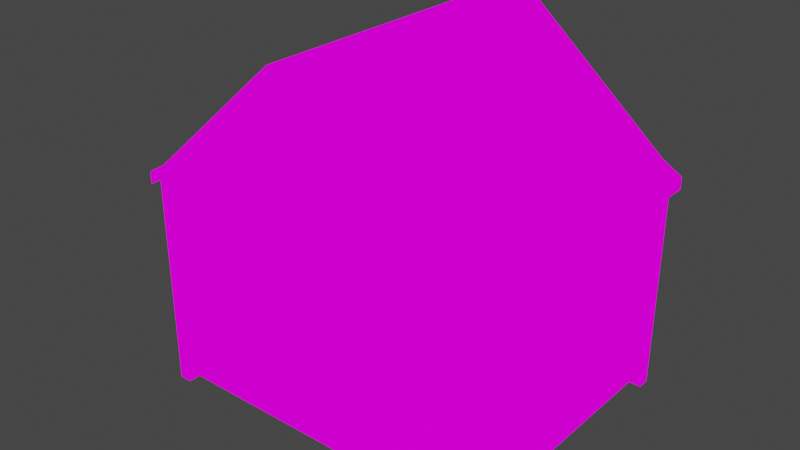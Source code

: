 # Source: fangzi2.blend  (saved by Blender 3.2.14; exported with 4.5.12 LTS)
import bpy
from mathutils import Matrix  # noqa: F401  (used for matrix-valued properties, if any)

bpy.ops.wm.read_factory_settings(use_empty=True)
scene = bpy.context.scene
scene.name = 'Scene'

# ---- collections
col_collection = bpy.data.collections.new('Collection'); scene.collection.children.link(col_collection)

# ---- images (referenced by path relative to the original .blend; pixels are not part of the script)
import os
ASSET_DIR = os.environ.get("B2B_ASSET_DIR", "")  # directory of the original .blend (textures are referenced by path, not embedded)
HERE = os.path.dirname(os.path.abspath(__file__))  # packed textures are extracted next to this script under _unpacked/

def load_image(name, relpath, width, height, colorspace="sRGB"):
    """Load a texture the original file referenced (path relative to the .blend, or extracted next to this script)."""
    p = next((c for c in (os.path.join(HERE, relpath), os.path.join(ASSET_DIR, relpath)) if relpath and os.path.exists(c)), "")
    if p:
        img = bpy.data.images.load(p, check_existing=True)
        img.name = name
    else:  # same state as the original file: an image datablock whose file is absent (Cycles renders it pink)
        img = bpy.data.images.new(name, width, height)
        img.source = "FILE"
        img.filepath = "//" + (relpath or name)
    img.colorspace_settings.name = colorspace
    return img
img_pixeltexturegrid_1024_png = load_image('PixelTextureGrid_1024.png', 'fangzi2_1024.png', 1024, 1024, 'sRGB')
img_pixeltexturegrid_128_png = load_image('PixelTextureGrid_128.png', 'paizi2_128.png', 1024, 1024, 'sRGB')
img_pixeltexturegrid_64_png_001 = load_image('PixelTextureGrid_64.png.001', 'paizi3_64.png', 1024, 1024, 'sRGB')

# ---- materials (node trees are filled in below, after node groups)
mat_x = bpy.data.materials.new('材质')
mat_x.use_transparent_shadow = False
mat_001 = bpy.data.materials.new('材质.001')
mat_001.use_transparent_shadow = False
mat_002 = bpy.data.materials.new('材质.002')
mat_002.use_transparent_shadow = False

# ---- material node trees
mat_x.use_nodes = True; mat_x.node_tree.nodes.clear()
_N = mat_x.node_tree.nodes; _L = mat_x.node_tree.links
n0 = _N.new('ShaderNodeOutputMaterial'); n0.name = 'Material Output'; n0.location = (300, 300)
n1 = _N.new('ShaderNodeEmission'); n1.name = '自发光(发射)'; n1.location = (10, 300)
n2 = _N.new('ShaderNodeTexImage'); n2.name = '图像纹理'; n2.location = (-280, 270)
n2.image = img_pixeltexturegrid_1024_png
n2.interpolation = 'Closest'
_L.new(n1.outputs[0], n0.inputs[0])
_L.new(n2.outputs[0], n1.inputs[0])
n0.is_active_output = True
mat_001.use_nodes = True; mat_001.node_tree.nodes.clear()
_N = mat_001.node_tree.nodes; _L = mat_001.node_tree.links
n0 = _N.new('ShaderNodeOutputMaterial'); n0.name = 'Material Output'; n0.location = (300, 300)
n1 = _N.new('ShaderNodeEmission'); n1.name = '自发光(发射)'; n1.location = (10, 300)
n2 = _N.new('ShaderNodeTexImage'); n2.name = '图像纹理'; n2.location = (-280, 270)
n2.image = img_pixeltexturegrid_128_png
n2.interpolation = 'Closest'
_L.new(n1.outputs[0], n0.inputs[0])
_L.new(n2.outputs[0], n1.inputs[0])
n0.is_active_output = True
mat_002.use_nodes = True; mat_002.node_tree.nodes.clear()
_N = mat_002.node_tree.nodes; _L = mat_002.node_tree.links
n0 = _N.new('ShaderNodeOutputMaterial'); n0.name = 'Material Output'; n0.location = (300, 300)
n1 = _N.new('ShaderNodeEmission'); n1.name = '自发光(发射)'; n1.location = (10, 300)
n2 = _N.new('ShaderNodeTexImage'); n2.name = '图像纹理'; n2.location = (-280, 270)
n2.image = img_pixeltexturegrid_64_png_001
n2.interpolation = 'Closest'
_L.new(n1.outputs[0], n0.inputs[0])
_L.new(n2.outputs[0], n1.inputs[0])
n0.is_active_output = True

# ---- world
world_world = bpy.data.worlds.new('World'); scene.world = world_world
world_world.use_nodes = True; world_world.node_tree.nodes.clear()
_N = world_world.node_tree.nodes; _L = world_world.node_tree.links
n0 = _N.new('ShaderNodeOutputWorld'); n0.name = 'World Output'; n0.location = (300, 300)
n1 = _N.new('ShaderNodeBackground'); n1.name = 'Background'; n1.location = (10, 300)
n1.inputs[0].default_value = (0.05088, 0.05088, 0.05088, 1.0)
_L.new(n1.outputs[0], n0.inputs[0])
n0.is_active_output = True
world_world.color = (0.05088, 0.05088, 0.05088)
world_world.use_sun_shadow = False
world_world.sun_shadow_jitter_overblur = 0.0

# ---- meshes
me_x = bpy.data.meshes.new('立方体')
me_x.from_pydata([(-2.5, -2.0, 0.0), (-2.5, -2.0, 3.562), (-2.5, 2.0, 0.0), (-2.5, 2.0, 3.562), (2.562, -2.0, 0.0), (2.562, -2.0, 3.562), (2.562, 2.0, 0.0), (2.562, 2.0, 3.562), (-2.5, -2.0, 3.312), (-2.5, 2.0, 3.312), (2.562, 2.0, 3.312), (2.562, -2.0, 3.312), (-0.375, 2.0, 0.0), (-0.375, 2.0, 5.438), (-0.375, -2.0, 0.0), (-0.375, -2.0, 5.438), (-0.375, -2.0, 3.312), (-0.375, 2.0, 3.312), (0.375, 2.0, 5.438), (0.375, -2.0, 0.0), (0.375, 2.0, 3.312), (0.375, 2.0, 0.0), (0.375, -2.0, 5.438), (0.375, -2.0, 3.312), (-2.5, -2.0, 3.375), (-2.5, 2.0, 3.375), (2.562, 2.0, 3.375), (2.562, -2.0, 3.375), (-0.375, -2.0, 5.25), (-0.375, 2.0, 5.25), (0.375, -2.0, 5.25), (0.375, 2.0, 5.25), (-2.5, -2.25, 3.375), (-2.5, -2.25, 3.562), (0.375, 2.25, 5.438), (2.562, 2.25, 3.562), (-0.375, -2.25, 5.438), (-2.5, 2.25, 3.562), (-0.375, 2.25, 5.438), (0.375, -2.25, 5.438), (2.562, -2.25, 3.562), (-2.5, 2.25, 3.375), (2.562, 2.25, 3.375), (2.562, -2.25, 3.375), (-0.375, -2.25, 5.25), (-0.375, 2.25, 5.25), (0.375, -2.25, 5.25), (0.375, 2.25, 5.25), (-2.812, -2.0, 3.188), (-2.812, -2.0, 3.375), (-2.812, 2.0, 3.375), (2.875, 2.0, 3.375), (2.875, -2.0, 3.375), (-2.812, 2.0, 3.188), (2.875, 2.0, 3.188), (2.875, -2.0, 3.188), (-2.812, 2.25, 3.188), (-2.812, 2.25, 3.375), (-2.812, -2.25, 3.188), (-2.812, -2.25, 3.375), (2.875, 2.25, 3.375), (2.875, 2.25, 3.188), (2.875, -2.25, 3.375), (2.875, -2.25, 3.188), (-2.125, -2.188, 3.75), (-1.812, -2.188, 4.0), (-2.125, -2.0, 3.75), (-1.812, -2.0, 4.0), (2.188, -2.188, 3.75), (1.875, -2.188, 4.0), (2.188, -2.0, 3.75), (1.875, -2.0, 4.0), (1.312, -2.125, 0.75), (1.312, -2.125, 2.25), (1.188, -1.875, 0.75), (1.188, -1.875, 2.375), (2.062, -2.125, 0.75), (2.062, -2.125, 2.25), (2.188, -1.875, 0.75), (2.188, -1.875, 2.375), (1.188, -2.125, 0.75), (1.188, -2.125, 2.375), (2.188, -2.125, 2.375), (2.188, -2.125, 0.75), (1.312, -2.062, 0.75), (1.312, -2.062, 2.25), (2.062, -2.062, 2.25), (2.062, -2.062, 0.75), (1.188, -2.375, 0.5), (1.188, -2.375, 0.75), (1.188, -1.375, 0.5), (1.188, -1.375, 0.75), (2.188, -2.375, 0.5), (2.188, -2.375, 0.75), (2.188, -1.375, 0.5), (2.188, -1.375, 0.75), (1.188, -2.625, 0.25), (1.188, -2.625, 0.5), (1.188, -1.375, 0.25), (1.188, -1.375, 0.5), (2.188, -2.625, 0.25), (2.188, -2.625, 0.5), (2.188, -1.375, 0.25), (2.188, -1.375, 0.5), (1.188, -2.875, 0.0), (1.188, -2.875, 0.25), (1.188, -1.375, 0.0), (1.188, -1.375, 0.25), (2.188, -2.875, 0.0), (2.188, -2.875, 0.25), (2.188, -1.375, 0.0), (2.188, -1.375, 0.25), (-2.688, -2.188, 0.0), (-2.688, -2.188, 3.375), (-2.688, -2.0, 0.0), (-2.688, -2.0, 3.375), (-2.5, -2.188, 0.0), (-2.5, -2.188, 3.375), (-2.5, -2.0, 0.0), (-2.5, -2.0, 3.375), (2.562, -2.188, 0.0), (2.562, -2.188, 3.375), (2.562, -2.0, 0.0), (2.562, -2.0, 3.375), (2.75, -2.188, 0.0), (2.75, -2.188, 3.375), (2.75, -2.0, 0.0), (2.75, -2.0, 3.375), (0.995, -2.184, 3.353e-08), (0.995, -2.184, 3.75), (0.995, -1.996, 3.353e-08), (0.995, -1.996, 3.75), (1.183, -2.184, 3.353e-08), (1.183, -2.184, 3.75), (1.183, -1.996, 3.353e-08), (1.183, -1.996, 3.75), (-0.25, -2.188, 4.125), (-0.25, -2.188, 4.625), (-0.375, -1.875, 4.0), (-0.375, -1.875, 4.75), (0.25, -2.188, 4.125), (0.25, -2.188, 4.625), (0.375, -1.875, 4.0), (0.375, -1.875, 4.75), (-0.375, -2.188, 4.0), (-0.375, -2.188, 4.75), (0.375, -2.188, 4.75), (0.375, -2.188, 4.0), (-0.25, -2.062, 4.125), (-0.25, -2.062, 4.625), (0.25, -2.062, 4.625), (0.25, -2.062, 4.125), (-1.076, -2.125, 3.963), (-0.369, -2.125, 4.67), (-1.076, -2.0, 3.963), (-0.369, -2.0, 4.67), (-0.9435, -2.125, 3.83), (-0.2364, -2.125, 4.537), (-0.9435, -2.0, 3.83), (-0.2364, -2.0, 4.537), (1.076, -2.0, 3.963), (0.369, -2.0, 4.67), (1.076, -2.125, 3.963), (0.369, -2.125, 4.67), (0.9435, -2.0, 3.83), (0.2364, -2.0, 4.537), (0.9435, -2.125, 3.83), (0.2364, -2.125, 4.537), (0.5, -1.875, 4.75), (0.5, -1.875, 5.125), (0.4375, -2.188, 4.812), (0.4375, -2.188, 5.062), (-0.5, -1.875, 4.75), (-0.5, -1.875, 5.125), (-0.4375, -2.188, 4.812), (-0.4375, -2.188, 5.062), (0.5, -2.188, 5.125), (0.5, -2.188, 4.75), (-0.5, -2.188, 4.75), (-0.5, -2.188, 5.125), (0.4375, -2.062, 5.062), (0.4375, -2.062, 4.812), (-0.4375, -2.062, 4.812), (-0.4375, -2.062, 5.062), (-0.375, -2.188, 4.812), (-0.375, -2.188, 5.062), (-0.375, -2.125, 4.812), (-0.375, -2.125, 5.062), (-0.3125, -2.188, 4.812), (-0.3125, -2.188, 5.062), (-0.3125, -2.125, 4.812), (-0.3125, -2.125, 5.062), (-0.25, -2.188, 4.812), (-0.25, -2.188, 5.062), (-0.25, -2.125, 4.812), (-0.25, -2.125, 5.062), (-0.1875, -2.188, 4.812), (-0.1875, -2.188, 5.062), (-0.1875, -2.125, 4.812), (-0.1875, -2.125, 5.062), (-0.125, -2.188, 4.812), (-0.125, -2.188, 5.062), (-0.125, -2.125, 4.812), (-0.125, -2.125, 5.062), (-0.0625, -2.188, 4.812), (-0.0625, -2.188, 5.062), (-0.0625, -2.125, 4.812), (-0.0625, -2.125, 5.062), (0.0625, -2.188, 4.812), (0.0625, -2.188, 5.062), (0.0625, -2.125, 4.812), (0.0625, -2.125, 5.062), (0.125, -2.188, 4.812), (0.125, -2.188, 5.062), (0.125, -2.125, 4.812), (0.125, -2.125, 5.062), (0.1875, -2.188, 4.812), (0.1875, -2.188, 5.062), (0.1875, -2.125, 4.812), (0.1875, -2.125, 5.062), (0.25, -2.188, 4.812), (0.25, -2.188, 5.062), (0.25, -2.125, 4.812), (0.25, -2.125, 5.062), (0.3125, -2.188, 4.812), (0.3125, -2.188, 5.062), (0.3125, -2.125, 4.812), (0.3125, -2.125, 5.062), (0.375, -2.188, 4.812), (0.375, -2.188, 5.062), (0.375, -2.125, 4.812), (0.375, -2.125, 5.062), (-0.0625, -2.125, 4.125), (-0.0625, -2.125, 4.625), (-0.0625, -2.062, 4.125), (-0.0625, -2.062, 4.625), (0.0625, -2.125, 4.125), (0.0625, -2.125, 4.625), (0.0625, -2.062, 4.125), (0.0625, -2.062, 4.625), (-0.25, -2.125, 4.438), (-0.0625, -2.125, 4.438), (-0.25, -2.062, 4.438), (-0.0625, -2.062, 4.438), (-0.25, -2.125, 4.312), (-0.0625, -2.125, 4.312), (-0.25, -2.062, 4.312), (-0.0625, -2.062, 4.312), (0.0625, -2.125, 4.438), (0.25, -2.125, 4.438), (0.0625, -2.062, 4.438), (0.25, -2.062, 4.438), (0.0625, -2.125, 4.312), (0.25, -2.125, 4.312), (0.0625, -2.062, 4.312), (0.25, -2.062, 4.312), (-2.125, -2.188, 2.062), (-2.125, -2.188, 2.938), (-2.188, -1.938, 2.0), (-2.188, -1.938, 3.0), (-1.25, -2.188, 2.062), (-1.25, -2.188, 2.938), (-1.188, -1.938, 2.0), (-1.188, -1.938, 3.0), (-2.188, -2.188, 2.0), (-2.188, -2.188, 3.0), (-1.188, -2.188, 3.0), (-1.188, -2.188, 2.0), (-2.125, -2.062, 2.062), (-2.125, -2.062, 2.938), (-1.25, -2.062, 2.938), (-1.25, -2.062, 2.062), (-1.75, -2.125, 2.062), (-1.75, -2.125, 2.938), (-1.75, -2.062, 2.062), (-1.75, -2.062, 2.938), (-1.625, -2.125, 2.062), (-1.625, -2.125, 2.938), (-1.625, -2.062, 2.062), (-1.625, -2.062, 2.938), (-2.125, -2.125, 2.562), (-1.75, -2.125, 2.562), (-2.125, -2.062, 2.562), (-1.75, -2.062, 2.562), (-2.125, -2.125, 2.438), (-1.75, -2.125, 2.438), (-2.125, -2.062, 2.438), (-1.75, -2.062, 2.438), (-1.625, -2.125, 2.562), (-1.25, -2.125, 2.562), (-1.625, -2.062, 2.562), (-1.25, -2.062, 2.562), (-1.625, -2.125, 2.438), (-1.25, -2.125, 2.438), (-1.625, -2.062, 2.438), (-1.25, -2.062, 2.438), (-2.688, 2.0, 0.0), (-2.688, 2.0, 3.375), (-2.688, 2.188, 0.0), (-2.688, 2.188, 3.375), (-2.5, 2.0, 0.0), (-2.5, 2.0, 3.375), (-2.5, 2.188, 0.0), (-2.5, 2.188, 3.375), (2.562, 2.0, 0.0), (2.562, 2.0, 3.375), (2.562, 2.188, 0.0), (2.562, 2.188, 3.375), (2.75, 2.0, 0.0), (2.75, 2.0, 3.375), (2.75, 2.188, 0.0), (2.75, 2.188, 3.375), (2.125, 2.188, 3.75), (1.812, 2.188, 4.0), (2.125, 2.0, 3.75), (1.812, 2.0, 4.0), (-2.188, 2.188, 3.75), (-1.875, 2.188, 4.0), (-2.188, 2.0, 3.75), (-1.875, 2.0, 4.0), (0.25, 2.188, 4.125), (0.25, 2.188, 4.625), (0.375, 1.875, 4.0), (0.375, 1.875, 4.75), (-0.25, 2.188, 4.125), (-0.25, 2.188, 4.625), (-0.375, 1.875, 4.0), (-0.375, 1.875, 4.75), (0.375, 2.188, 4.0), (0.375, 2.188, 4.75), (-0.375, 2.188, 4.75), (-0.375, 2.188, 4.0), (0.25, 2.062, 4.125), (0.25, 2.062, 4.625), (-0.25, 2.062, 4.625), (-0.25, 2.062, 4.125), (1.062, 2.125, 3.938), (0.375, 2.125, 4.688), (1.062, 2.0, 3.938), (0.375, 2.0, 4.688), (0.9375, 2.125, 3.812), (0.25, 2.125, 4.562), (0.9375, 2.0, 3.812), (0.25, 2.0, 4.562), (-1.062, 2.0, 3.938), (-0.375, 2.0, 4.688), (-1.062, 2.125, 3.938), (-0.375, 2.125, 4.688), (-0.9375, 2.0, 3.812), (-0.25, 2.0, 4.562), (-0.9375, 2.125, 3.812), (-0.25, 2.125, 4.562), (-0.5, 1.875, 4.75), (-0.5, 1.875, 5.125), (-0.4375, 2.188, 4.812), (-0.4375, 2.188, 5.062), (0.5, 1.875, 4.75), (0.5, 1.875, 5.125), (0.4375, 2.188, 4.812), (0.4375, 2.188, 5.062), (-0.5, 2.188, 5.125), (-0.5, 2.188, 4.75), (0.5, 2.188, 4.75), (0.5, 2.188, 5.125), (-0.4375, 2.062, 5.062), (-0.4375, 2.062, 4.812), (0.4375, 2.062, 4.812), (0.4375, 2.062, 5.062), (0.375, 2.188, 4.812), (0.375, 2.188, 5.062), (0.375, 2.125, 4.812), (0.375, 2.125, 5.062), (0.3125, 2.188, 4.812), (0.3125, 2.188, 5.062), (0.3125, 2.125, 4.812), (0.3125, 2.125, 5.062), (0.25, 2.188, 4.812), (0.25, 2.188, 5.062), (0.25, 2.125, 4.812), (0.25, 2.125, 5.062), (0.1875, 2.188, 4.812), (0.1875, 2.188, 5.062), (0.1875, 2.125, 4.812), (0.1875, 2.125, 5.062), (0.125, 2.188, 4.812), (0.125, 2.188, 5.062), (0.125, 2.125, 4.812), (0.125, 2.125, 5.062), (0.0625, 2.188, 4.812), (0.0625, 2.188, 5.062), (0.0625, 2.125, 4.812), (0.0625, 2.125, 5.062), (-0.0625, 2.188, 4.812), (-0.0625, 2.188, 5.062), (-0.0625, 2.125, 4.812), (-0.0625, 2.125, 5.062), (-0.125, 2.188, 4.812), (-0.125, 2.188, 5.062), (-0.125, 2.125, 4.812), (-0.125, 2.125, 5.062), (-0.1875, 2.188, 4.812), (-0.1875, 2.188, 5.062), (-0.1875, 2.125, 4.812), (-0.1875, 2.125, 5.062), (-0.25, 2.188, 4.812), (-0.25, 2.188, 5.062), (-0.25, 2.125, 4.812), (-0.25, 2.125, 5.062), (-0.3125, 2.188, 4.812), (-0.3125, 2.188, 5.062), (-0.3125, 2.125, 4.812), (-0.3125, 2.125, 5.062), (-0.375, 2.188, 4.812), (-0.375, 2.188, 5.062), (-0.375, 2.125, 4.812), (-0.375, 2.125, 5.062), (0.0625, 2.125, 4.125), (0.0625, 2.125, 4.625), (0.0625, 2.062, 4.125), (0.0625, 2.062, 4.625), (-0.0625, 2.125, 4.125), (-0.0625, 2.125, 4.625), (-0.0625, 2.062, 4.125), (-0.0625, 2.062, 4.625), (0.25, 2.125, 4.438), (0.0625, 2.125, 4.438), (0.25, 2.062, 4.438), (0.0625, 2.062, 4.438), (0.25, 2.125, 4.312), (0.0625, 2.125, 4.312), (0.25, 2.062, 4.312), (0.0625, 2.062, 4.312), (-0.0625, 2.125, 4.438), (-0.25, 2.125, 4.438), (-0.0625, 2.062, 4.438), (-0.25, 2.062, 4.438), (-0.0625, 2.125, 4.312), (-0.25, 2.125, 4.312), (-0.0625, 2.062, 4.312), (-0.25, 2.062, 4.312), (2.75, -0.4375, 2.062), (2.75, -0.4375, 2.938), (2.5, -0.5, 2.0), (2.5, -0.5, 3.0), (2.75, 0.4375, 2.062), (2.75, 0.4375, 2.938), (2.5, 0.5, 2.0), (2.5, 0.5, 3.0), (2.75, -0.5, 2.0), (2.75, -0.5, 3.0), (2.75, 0.5, 3.0), (2.75, 0.5, 2.0), (2.625, -0.4375, 2.062), (2.625, -0.4375, 2.938), (2.625, 0.4375, 2.938), (2.625, 0.4375, 2.062), (2.688, -0.0625, 2.062), (2.688, -0.0625, 2.938), (2.625, -0.0625, 2.062), (2.625, -0.0625, 2.938), (2.688, 0.0625, 2.062), (2.688, 0.0625, 2.938), (2.625, 0.0625, 2.062), (2.625, 0.0625, 2.938), (2.688, -0.4375, 2.562), (2.688, -0.0625, 2.562), (2.625, -0.4375, 2.562), (2.625, -0.0625, 2.562), (2.688, -0.4375, 2.438), (2.688, -0.0625, 2.438), (2.625, -0.4375, 2.438), (2.625, -0.0625, 2.438), (2.688, 0.0625, 2.562), (2.688, 0.4375, 2.562), (2.625, 0.0625, 2.562), (2.625, 0.4375, 2.562), (2.688, 0.0625, 2.438), (2.688, 0.4375, 2.438), (2.625, 0.0625, 2.438), (2.625, 0.4375, 2.438), (-2.688, 0.4375, 2.062), (-2.688, 0.4375, 2.938), (-2.438, 0.5, 2.0), (-2.438, 0.5, 3.0), (-2.688, -0.4375, 2.062), (-2.688, -0.4375, 2.938), (-2.438, -0.5, 2.0), (-2.438, -0.5, 3.0), (-2.688, 0.5, 2.0), (-2.688, 0.5, 3.0), (-2.688, -0.5, 3.0), (-2.688, -0.5, 2.0), (-2.562, 0.4375, 2.062), (-2.562, 0.4375, 2.938), (-2.562, -0.4375, 2.938), (-2.562, -0.4375, 2.062), (-2.625, 0.0625, 2.062), (-2.625, 0.0625, 2.938), (-2.562, 0.0625, 2.062), (-2.562, 0.0625, 2.938), (-2.625, -0.0625, 2.062), (-2.625, -0.0625, 2.938), (-2.562, -0.0625, 2.062), (-2.562, -0.0625, 2.938), (-2.625, 0.4375, 2.562), (-2.625, 0.0625, 2.562), (-2.562, 0.4375, 2.562), (-2.562, 0.0625, 2.562), (-2.625, 0.4375, 2.438), (-2.625, 0.0625, 2.438), (-2.562, 0.4375, 2.438), (-2.562, 0.0625, 2.438), (-2.625, -0.0625, 2.562), (-2.625, -0.4375, 2.562), (-2.562, -0.0625, 2.562), (-2.562, -0.4375, 2.562), (-2.625, -0.0625, 2.438), (-2.625, -0.4375, 2.438), (-2.562, -0.0625, 2.438), (-2.562, -0.4375, 2.438)], [], [(42, 35, 60, 61), (5, 40, 62, 52), (32, 33, 59, 58), (30, 27, 43, 46), (21, 6, 4, 19), (13, 3, 1, 15), (14, 16, 8, 0), (6, 10, 11, 4), (21, 20, 10, 6), (0, 8, 9, 2), (2, 9, 17, 12), (19, 23, 16, 14), (18, 13, 15, 22), (2, 12, 14, 0), (7, 5, 52, 51), (22, 15, 36, 39), (24, 32, 58, 48), (7, 18, 22, 5), (4, 11, 23, 19), (12, 17, 20, 21), (12, 21, 19, 14), (31, 29, 45, 47), (17, 29, 31, 20), (11, 27, 30, 23), (9, 25, 29, 17), (23, 30, 28, 16), (16, 28, 24, 8), (10, 26, 27, 11), (20, 31, 26, 10), (8, 24, 25, 9), (47, 34, 35, 42), (44, 36, 33, 32), (46, 39, 36, 44), (41, 37, 38, 45), (43, 40, 39, 46), (45, 38, 34, 47), (29, 25, 41, 45), (13, 18, 34, 38), (37, 41, 56, 57), (28, 30, 46, 44), (15, 1, 33, 36), (24, 28, 44, 32), (18, 7, 35, 34), (26, 31, 47, 42), (3, 13, 38, 37), (5, 22, 39, 40), (48, 49, 50, 53), (51, 54, 61, 60), (54, 51, 52, 55), (49, 48, 58, 59), (53, 50, 57, 56), (55, 52, 62, 63), (33, 1, 49, 59), (1, 3, 50, 49), (40, 43, 63, 62), (43, 27, 55, 63), (41, 25, 53, 56), (26, 42, 61, 54), (3, 37, 57, 50), (27, 26, 54, 55), (35, 7, 51, 60), (25, 24, 48, 53), (64, 65, 67, 66), (66, 67, 71, 70), (70, 71, 69, 68), (68, 69, 65, 64), (66, 70, 68, 64), (71, 67, 65, 69), (80, 81, 75, 74), (74, 75, 79, 78), (78, 79, 82, 83), (72, 76, 87, 84), (74, 78, 83, 80), (79, 75, 81, 82), (72, 73, 81, 80), (77, 76, 83, 82), (76, 72, 80, 83), (73, 77, 82, 81), (87, 86, 85, 84), (73, 72, 84, 85), (77, 73, 85, 86), (76, 77, 86, 87), (88, 89, 91, 90), (90, 91, 95, 94), (94, 95, 93, 92), (92, 93, 89, 88), (90, 94, 92, 88), (95, 91, 89, 93), (96, 97, 99, 98), (98, 99, 103, 102), (102, 103, 101, 100), (100, 101, 97, 96), (98, 102, 100, 96), (103, 99, 97, 101), (104, 105, 107, 106), (106, 107, 111, 110), (110, 111, 109, 108), (108, 109, 105, 104), (106, 110, 108, 104), (111, 107, 105, 109), (112, 113, 115, 114), (114, 115, 119, 118), (118, 119, 117, 116), (116, 117, 113, 112), (114, 118, 116, 112), (119, 115, 113, 117), (120, 121, 123, 122), (122, 123, 127, 126), (126, 127, 125, 124), (124, 125, 121, 120), (122, 126, 124, 120), (127, 123, 121, 125), (128, 129, 131, 130), (130, 131, 135, 134), (134, 135, 133, 132), (132, 133, 129, 128), (130, 134, 132, 128), (135, 131, 129, 133), (144, 145, 139, 138), (138, 139, 143, 142), (142, 143, 146, 147), (137, 136, 148, 149), (138, 142, 147, 144), (143, 139, 145, 146), (136, 137, 145, 144), (141, 140, 147, 146), (140, 136, 144, 147), (137, 141, 146, 145), (151, 150, 149, 148), (141, 137, 149, 150), (140, 141, 150, 151), (136, 140, 151, 148), (152, 153, 155, 154), (154, 155, 159, 158), (158, 159, 157, 156), (156, 157, 153, 152), (154, 158, 156, 152), (159, 155, 153, 157), (160, 161, 163, 162), (162, 163, 167, 166), (166, 167, 165, 164), (164, 165, 161, 160), (162, 166, 164, 160), (167, 163, 161, 165), (168, 169, 176, 177), (171, 175, 183, 180), (178, 179, 173, 172), (172, 173, 169, 168), (177, 178, 172, 168), (179, 176, 169, 173), (171, 170, 177, 176), (170, 174, 178, 177), (175, 171, 176, 179), (174, 175, 179, 178), (181, 180, 183, 182), (170, 171, 180, 181), (175, 174, 182, 183), (174, 170, 181, 182), (184, 185, 187, 186), (186, 187, 191, 190), (190, 191, 189, 188), (188, 189, 185, 184), (186, 190, 188, 184), (191, 187, 185, 189), (192, 193, 195, 194), (194, 195, 199, 198), (198, 199, 197, 196), (196, 197, 193, 192), (194, 198, 196, 192), (199, 195, 193, 197), (200, 201, 203, 202), (202, 203, 207, 206), (206, 207, 205, 204), (204, 205, 201, 200), (202, 206, 204, 200), (207, 203, 201, 205), (208, 209, 211, 210), (210, 211, 215, 214), (214, 215, 213, 212), (212, 213, 209, 208), (210, 214, 212, 208), (215, 211, 209, 213), (216, 217, 219, 218), (218, 219, 223, 222), (222, 223, 221, 220), (220, 221, 217, 216), (218, 222, 220, 216), (223, 219, 217, 221), (224, 225, 227, 226), (226, 227, 231, 230), (230, 231, 229, 228), (228, 229, 225, 224), (226, 230, 228, 224), (231, 227, 225, 229), (232, 233, 235, 234), (234, 235, 239, 238), (238, 239, 237, 236), (236, 237, 233, 232), (234, 238, 236, 232), (239, 235, 233, 237), (240, 241, 243, 242), (242, 243, 247, 246), (246, 247, 245, 244), (244, 245, 241, 240), (242, 246, 244, 240), (247, 243, 241, 245), (248, 249, 251, 250), (250, 251, 255, 254), (254, 255, 253, 252), (252, 253, 249, 248), (250, 254, 252, 248), (255, 251, 249, 253), (264, 265, 259, 258), (258, 259, 263, 262), (262, 263, 266, 267), (256, 260, 271, 268), (258, 262, 267, 264), (263, 259, 265, 266), (256, 257, 265, 264), (261, 260, 267, 266), (260, 256, 264, 267), (257, 261, 266, 265), (271, 270, 269, 268), (257, 256, 268, 269), (261, 257, 269, 270), (260, 261, 270, 271), (272, 273, 275, 274), (274, 275, 279, 278), (278, 279, 277, 276), (276, 277, 273, 272), (274, 278, 276, 272), (280, 281, 283, 282), (284, 285, 281, 280), (282, 286, 284, 280), (287, 283, 281, 285), (288, 289, 291, 290), (290, 291, 295, 294), (294, 295, 293, 292), (292, 293, 289, 288), (290, 294, 292, 288), (295, 291, 289, 293), (296, 297, 299, 298), (298, 299, 303, 302), (302, 303, 301, 300), (300, 301, 297, 296), (298, 302, 300, 296), (303, 299, 297, 301), (304, 305, 307, 306), (306, 307, 311, 310), (310, 311, 309, 308), (308, 309, 305, 304), (306, 310, 308, 304), (311, 307, 305, 309), (314, 315, 319, 318), (316, 317, 313, 312), (319, 315, 313, 317), (328, 329, 323, 322), (322, 323, 327, 326), (326, 327, 330, 331), (321, 320, 332, 333), (322, 326, 331, 328), (320, 321, 329, 328), (325, 324, 331, 330), (324, 320, 328, 331), (321, 325, 330, 329), (335, 334, 333, 332), (324, 325, 334, 335), (320, 324, 335, 332), (336, 337, 339, 338), (338, 339, 343, 342), (342, 343, 341, 340), (340, 341, 337, 336), (338, 342, 340, 336), (344, 345, 347, 346), (346, 347, 351, 350), (350, 351, 349, 348), (348, 349, 345, 344), (346, 350, 348, 344), (352, 353, 360, 361), (362, 363, 357, 356), (356, 357, 353, 352), (355, 354, 361, 360), (354, 358, 362, 361), (359, 355, 360, 363), (358, 359, 363, 362), (365, 364, 367, 366), (354, 355, 364, 365), (359, 358, 366, 367), (368, 369, 371, 370), (370, 371, 375, 374), (374, 375, 373, 372), (372, 373, 369, 368), (376, 377, 379, 378), (378, 379, 383, 382), (382, 383, 381, 380), (380, 381, 377, 376), (384, 385, 387, 386), (386, 387, 391, 390), (390, 391, 389, 388), (388, 389, 385, 384), (392, 393, 395, 394), (394, 395, 399, 398), (398, 399, 397, 396), (396, 397, 393, 392), (400, 401, 403, 402), (402, 403, 407, 406), (406, 407, 405, 404), (404, 405, 401, 400), (408, 409, 411, 410), (410, 411, 415, 414), (414, 415, 413, 412), (412, 413, 409, 408), (416, 417, 419, 418), (418, 419, 423, 422), (422, 423, 421, 420), (420, 421, 417, 416), (418, 422, 420, 416), (424, 425, 427, 426), (426, 427, 431, 430), (430, 431, 429, 428), (428, 429, 425, 424), (426, 430, 428, 424), (431, 427, 425, 429), (432, 433, 435, 434), (434, 435, 439, 438), (438, 439, 437, 436), (436, 437, 433, 432), (434, 438, 436, 432), (439, 435, 433, 437), (312, 313, 315, 314), (318, 319, 317, 316), (318, 316, 312, 314), (354, 365, 366, 358), (361, 362, 356, 352), (448, 449, 443, 442), (442, 443, 447, 446), (446, 447, 450, 451), (440, 444, 455, 452), (442, 446, 451, 448), (447, 443, 449, 450), (440, 441, 449, 448), (445, 444, 451, 450), (444, 440, 448, 451), (441, 445, 450, 449), (455, 454, 453, 452), (441, 440, 452, 453), (445, 441, 453, 454), (444, 445, 454, 455), (456, 457, 459, 458), (458, 459, 463, 462), (462, 463, 461, 460), (460, 461, 457, 456), (458, 462, 460, 456), (464, 465, 467, 466), (468, 469, 465, 464), (466, 470, 468, 464), (471, 467, 465, 469), (472, 473, 475, 474), (474, 475, 479, 478), (478, 479, 477, 476), (476, 477, 473, 472), (474, 478, 476, 472), (479, 475, 473, 477), (488, 489, 483, 482), (482, 483, 487, 486), (486, 487, 490, 491), (480, 484, 495, 492), (482, 486, 491, 488), (487, 483, 489, 490), (480, 481, 489, 488), (485, 484, 491, 490), (484, 480, 488, 491), (481, 485, 490, 489), (495, 494, 493, 492), (481, 480, 492, 493), (485, 481, 493, 494), (484, 485, 494, 495), (496, 497, 499, 498), (498, 499, 503, 502), (502, 503, 501, 500), (500, 501, 497, 496), (498, 502, 500, 496), (504, 505, 507, 506), (508, 509, 505, 504), (506, 510, 508, 504), (511, 507, 505, 509), (512, 513, 515, 514), (514, 515, 519, 518), (518, 519, 517, 516), (516, 517, 513, 512), (514, 518, 516, 512), (519, 515, 513, 517), (284, 286, 287, 285), (468, 470, 471, 469), (353, 357, 363, 360), (321, 333, 334, 325)])
_uv = me_x.uv_layers.new(name='UV 贴图')
_uv.uv.foreach_set('vector', [0.3564, 0.4355, 0.3564, 0.4385, 0.3613, 0.4355, 0.3613, 0.4326, 0.38, 0.2744, 0.38, 0.2695, 0.3877, 0.2695, 0.3877, 0.2744, 0.2754, 0.374, 0.2754, 0.377, 0.2705, 0.374, 0.2705, 0.3711, 0.2148, 0.2754, 0.2539, 0.2754, 0.2539, 0.2705, 0.2148, 0.2705, 0.21, 0.4355, 0.2441, 0.4355, 0.2441, 0.3721, 0.21, 0.3721, 0.3184, 0.3457, 0.2707, 0.3457, 0.2707, 0.2744, 0.3184, 0.2744, 0.1973, 0.165, 0.1973, 0.2178, 0.1641, 0.2178, 0.1641, 0.165, 0.4502, 0.3721, 0.4502, 0.4238, 0.3867, 0.4238, 0.3867, 0.3721, 0.3164, 0.165, 0.3164, 0.2178, 0.3506, 0.2178, 0.3506, 0.165, 0.377, 0.165, 0.377, 0.2168, 0.4404, 0.2168, 0.4404, 0.165, 0.2705, 0.165, 0.2705, 0.2178, 0.3047, 0.2178, 0.3047, 0.165, 0.21, 0.165, 0.21, 0.2178, 0.1973, 0.2178, 0.1973, 0.165, 0.332, 0.3457, 0.3184, 0.3457, 0.3184, 0.2744, 0.332, 0.2744, 0.1641, 0.4355, 0.1973, 0.4355, 0.1973, 0.3721, 0.1641, 0.3721, 0.38, 0.3457, 0.38, 0.2744, 0.3877, 0.2744, 0.3877, 0.3457, 0.332, 0.2744, 0.3184, 0.2744, 0.3184, 0.2695, 0.332, 0.2695, 0.165, 0.2754, 0.165, 0.2705, 0.1592, 0.2705, 0.1592, 0.2754, 0.38, 0.3457, 0.332, 0.3457, 0.332, 0.2744, 0.38, 0.2744, 0.2441, 0.165, 0.2441, 0.2178, 0.21, 0.2178, 0.21, 0.165, 0.3047, 0.165, 0.3047, 0.2178, 0.3164, 0.2178, 0.3164, 0.165, 0.1973, 0.4355, 0.21, 0.4355, 0.21, 0.3721, 0.1973, 0.3721, 0.2148, 0.3447, 0.2021, 0.3447, 0.2021, 0.3496, 0.2148, 0.3496, 0.3047, 0.2178, 0.3047, 0.248, 0.3164, 0.248, 0.3164, 0.2178, 0.2441, 0.2178, 0.2441, 0.2188, 0.21, 0.248, 0.21, 0.2178, 0.2705, 0.2178, 0.2705, 0.2188, 0.3047, 0.248, 0.3047, 0.2178, 0.21, 0.2178, 0.21, 0.248, 0.1973, 0.248, 0.1973, 0.2178, 0.1973, 0.2178, 0.1973, 0.248, 0.1641, 0.2188, 0.1641, 0.2178, 0.4502, 0.4238, 0.4502, 0.4248, 0.3867, 0.4248, 0.3867, 0.4238, 0.3164, 0.2178, 0.3164, 0.248, 0.3506, 0.2188, 0.3506, 0.2178, 0.377, 0.2168, 0.377, 0.2178, 0.4404, 0.2178, 0.4404, 0.2168, 0.3213, 0.4648, 0.3213, 0.4678, 0.3564, 0.4385, 0.3564, 0.4355, 0.3096, 0.4043, 0.3096, 0.4072, 0.2754, 0.377, 0.2754, 0.374, 0.3213, 0.4043, 0.3213, 0.4072, 0.3096, 0.4072, 0.3096, 0.4043, 0.2754, 0.4355, 0.2754, 0.4385, 0.3096, 0.4678, 0.3096, 0.4648, 0.3564, 0.374, 0.3564, 0.377, 0.3213, 0.4072, 0.3213, 0.4043, 0.3096, 0.4648, 0.3096, 0.4678, 0.3213, 0.4678, 0.3213, 0.4648, 0.2021, 0.3447, 0.165, 0.3447, 0.165, 0.3496, 0.2021, 0.3496, 0.3184, 0.3457, 0.332, 0.3457, 0.332, 0.3506, 0.3184, 0.3506, 0.2754, 0.4385, 0.2754, 0.4355, 0.2705, 0.4326, 0.2705, 0.4355, 0.2021, 0.2754, 0.2148, 0.2754, 0.2148, 0.2705, 0.2021, 0.2705, 0.3184, 0.2744, 0.2707, 0.2744, 0.2707, 0.2695, 0.3184, 0.2695, 0.165, 0.2754, 0.2021, 0.2754, 0.2021, 0.2705, 0.165, 0.2705, 0.332, 0.3457, 0.38, 0.3457, 0.3799, 0.3506, 0.332, 0.3506, 0.2539, 0.3447, 0.2148, 0.3447, 0.2148, 0.3496, 0.2539, 0.3496, 0.2707, 0.3457, 0.3184, 0.3457, 0.3184, 0.3506, 0.2707, 0.3506, 0.38, 0.2744, 0.332, 0.2744, 0.332, 0.2695, 0.38, 0.2695, 0.4014, 0.3291, 0.4014, 0.332, 0.4648, 0.332, 0.4648, 0.3291, 0.4648, 0.3047, 0.4648, 0.3018, 0.4688, 0.3018, 0.4688, 0.3047, 0.4648, 0.3018, 0.4648, 0.3047, 0.4014, 0.3047, 0.4014, 0.3018, 0.4014, 0.332, 0.4014, 0.3291, 0.3975, 0.3291, 0.3975, 0.332, 0.4648, 0.3291, 0.4648, 0.332, 0.4688, 0.332, 0.4688, 0.3291, 0.4014, 0.3018, 0.4014, 0.3047, 0.3975, 0.3047, 0.3975, 0.3018, 0.2707, 0.2695, 0.2707, 0.2744, 0.2638, 0.2744, 0.2638, 0.2695, 0.2707, 0.2744, 0.2707, 0.3457, 0.2638, 0.3457, 0.2638, 0.2744, 0.3564, 0.377, 0.3564, 0.374, 0.3613, 0.3711, 0.3613, 0.374, 0.2539, 0.2705, 0.2539, 0.2754, 0.2588, 0.2754, 0.2588, 0.2705, 0.165, 0.3496, 0.165, 0.3447, 0.1592, 0.3447, 0.1592, 0.3496, 0.2539, 0.3447, 0.2539, 0.3496, 0.2588, 0.3496, 0.2588, 0.3447, 0.2707, 0.3457, 0.2707, 0.3506, 0.2638, 0.3506, 0.2638, 0.3457, 0.2539, 0.2754, 0.2539, 0.3447, 0.2588, 0.3447, 0.2588, 0.2754, 0.3799, 0.3506, 0.38, 0.3457, 0.3877, 0.3457, 0.3877, 0.3506, 0.165, 0.3447, 0.165, 0.2754, 0.1592, 0.2754, 0.1592, 0.3447, 0.3867, 0.4785, 0.3916, 0.4785, 0.3916, 0.4814, 0.3867, 0.4814, 0.1641, 0.46, 0.1689, 0.4648, 0.2275, 0.4648, 0.2324, 0.46, 0.4561, 0.4814, 0.4512, 0.4814, 0.4512, 0.4785, 0.4561, 0.4785, 0.4453, 0.2432, 0.4404, 0.2471, 0.3818, 0.2471, 0.377, 0.2432, 0.3867, 0.4814, 0.4561, 0.4814, 0.4561, 0.4785, 0.3867, 0.4785, 0.4512, 0.4814, 0.3916, 0.4814, 0.3916, 0.4785, 0.4512, 0.4785, 0.3516, 0.5723, 0.3516, 0.5977, 0.3564, 0.5977, 0.3564, 0.5723, 0.1631, 0.5166, 0.1631, 0.542, 0.1787, 0.542, 0.1787, 0.5166, 0.6172, 0.3008, 0.6172, 0.3262, 0.6133, 0.3262, 0.6133, 0.3008, 0.4824, 0.6689, 0.4951, 0.6689, 0.4951, 0.6699, 0.4824, 0.6699, 0.4805, 0.6729, 0.4971, 0.6729, 0.4971, 0.6689, 0.4805, 0.6689, 0.6777, 0.1904, 0.6621, 0.1904, 0.6621, 0.1865, 0.6777, 0.1865, 0.2061, 0.5166, 0.2061, 0.54, 0.2041, 0.542, 0.2041, 0.5166, 0.2178, 0.54, 0.2178, 0.5166, 0.2197, 0.5166, 0.2197, 0.542, 0.4951, 0.6689, 0.4824, 0.6689, 0.4805, 0.6689, 0.4971, 0.6689, 0.2061, 0.54, 0.2178, 0.54, 0.2197, 0.542, 0.2041, 0.542, 0.5879, 0.3027, 0.5879, 0.3262, 0.5762, 0.3262, 0.5762, 0.3027, 0.6191, 0.251, 0.6191, 0.2275, 0.6201, 0.2275, 0.6201, 0.251, 0.5879, 0.5137, 0.5762, 0.5137, 0.5762, 0.5146, 0.5879, 0.5146, 0.6172, 0.4727, 0.6172, 0.4971, 0.6182, 0.4971, 0.6182, 0.4727, 0.2695, 0.6504, 0.2695, 0.6543, 0.2861, 0.6543, 0.2861, 0.6504, 0.3457, 0.6543, 0.3457, 0.6582, 0.3613, 0.6582, 0.3613, 0.6543, 0.623, 0.6514, 0.623, 0.6553, 0.6064, 0.6553, 0.6064, 0.6514, 0.4023, 0.6543, 0.4023, 0.6582, 0.3867, 0.6582, 0.3867, 0.6543, 0.5801, 0.2021, 0.5967, 0.2021, 0.5967, 0.1865, 0.5801, 0.1865, 0.5928, 0.4883, 0.5762, 0.4883, 0.5762, 0.4727, 0.5928, 0.4727, 0.5625, 0.623, 0.5625, 0.627, 0.582, 0.627, 0.582, 0.623, 0.6514, 0.6631, 0.6514, 0.668, 0.667, 0.668, 0.667, 0.6631, 0.627, 0.623, 0.627, 0.627, 0.6064, 0.627, 0.6064, 0.623, 0.6602, 0.2676, 0.6602, 0.2715, 0.6445, 0.2715, 0.6445, 0.2676, 0.5625, 0.5596, 0.5781, 0.5596, 0.5781, 0.54, 0.5625, 0.54, 0.1797, 0.5869, 0.1631, 0.5869, 0.1631, 0.5654, 0.1797, 0.5654, 0.54, 0.2734, 0.54, 0.2773, 0.5635, 0.2773, 0.5635, 0.2734, 0.5215, 0.6572, 0.5215, 0.6611, 0.5371, 0.6611, 0.5371, 0.6572, 0.5146, 0.2734, 0.5146, 0.2773, 0.4912, 0.2773, 0.4912, 0.2734, 0.4424, 0.6543, 0.4424, 0.6582, 0.4268, 0.6582, 0.4268, 0.6543, 0.5215, 0.5635, 0.5371, 0.5635, 0.5371, 0.54, 0.5215, 0.54, 0.4971, 0.5762, 0.4805, 0.5762, 0.4805, 0.5518, 0.4971, 0.5518, 0.4941, 0.4736, 0.4941, 0.5264, 0.4971, 0.5264, 0.4971, 0.4736, 0.5488, 0.3027, 0.5488, 0.3564, 0.5518, 0.3564, 0.5518, 0.3027, 0.5283, 0.1865, 0.5283, 0.2402, 0.5254, 0.2402, 0.5254, 0.1865, 0.5518, 0.4609, 0.5518, 0.5146, 0.5488, 0.5146, 0.5488, 0.4609, 0.417, 0.751, 0.4199, 0.751, 0.4199, 0.748, 0.417, 0.748, 0.7549, 0.2705, 0.752, 0.2705, 0.752, 0.2676, 0.7549, 0.2676, 0.5215, 0.3818, 0.5215, 0.4355, 0.5244, 0.4355, 0.5244, 0.3818, 0.5215, 0.3027, 0.5215, 0.3564, 0.5244, 0.3564, 0.5244, 0.3027, 0.3271, 0.4932, 0.3271, 0.5469, 0.3242, 0.5469, 0.3242, 0.4932, 0.5244, 0.4609, 0.5244, 0.5146, 0.5215, 0.5146, 0.5215, 0.4609, 0.3848, 0.751, 0.3877, 0.751, 0.3877, 0.748, 0.3848, 0.748, 0.3086, 0.75, 0.3057, 0.75, 0.3057, 0.7471, 0.3086, 0.7471, 0.4941, 0.3027, 0.4941, 0.3623, 0.4971, 0.3623, 0.4971, 0.3027, 0.498, 0.1875, 0.498, 0.2471, 0.501, 0.2471, 0.501, 0.1875, 0.4736, 0.1875, 0.4736, 0.2471, 0.4707, 0.2471, 0.4707, 0.1875, 0.4971, 0.3877, 0.4971, 0.4473, 0.4941, 0.4473, 0.4941, 0.3877, 0.6514, 0.7598, 0.6543, 0.7598, 0.6543, 0.7568, 0.6514, 0.7568, 0.7578, 0.2305, 0.7549, 0.2305, 0.7549, 0.2266, 0.7578, 0.2266, 0.6699, 0.2998, 0.6699, 0.3125, 0.6748, 0.3125, 0.6748, 0.2998, 0.6172, 0.3916, 0.6172, 0.4033, 0.6289, 0.4033, 0.6289, 0.3916, 0.6846, 0.623, 0.6846, 0.6348, 0.6797, 0.6348, 0.6797, 0.623, 0.7188, 0.6719, 0.7188, 0.6631, 0.7207, 0.6631, 0.7207, 0.6719, 0.1631, 0.6836, 0.1748, 0.6836, 0.1748, 0.6777, 0.1631, 0.6777, 0.6807, 0.5449, 0.6689, 0.5449, 0.6689, 0.54, 0.6807, 0.54, 0.6191, 0.3525, 0.6191, 0.3613, 0.6172, 0.3633, 0.6172, 0.3506, 0.627, 0.3613, 0.627, 0.3525, 0.6289, 0.3506, 0.6289, 0.3633, 0.627, 0.3525, 0.6191, 0.3525, 0.6172, 0.3506, 0.6289, 0.3506, 0.6191, 0.3613, 0.627, 0.3613, 0.6289, 0.3633, 0.6172, 0.3633, 0.5699, 0.6802, 0.5699, 0.688, 0.5621, 0.688, 0.5621, 0.6802, 0.4248, 0.7217, 0.417, 0.7217, 0.417, 0.7236, 0.4248, 0.7236, 0.7178, 0.7021, 0.7178, 0.71, 0.7197, 0.71, 0.7197, 0.7021, 0.3848, 0.7217, 0.3926, 0.7217, 0.3926, 0.7236, 0.3848, 0.7236, 0.5205, 0.7119, 0.5342, 0.7119, 0.5342, 0.7148, 0.5205, 0.7148, 0.1631, 0.6143, 0.1748, 0.625, 0.1768, 0.623, 0.165, 0.6123, 0.2686, 0.7139, 0.2822, 0.7139, 0.2822, 0.7119, 0.2686, 0.7119, 0.2715, 0.6133, 0.2832, 0.624, 0.2812, 0.626, 0.2695, 0.6152, 0.626, 0.8037, 0.626, 0.8018, 0.624, 0.8018, 0.624, 0.8037, 0.3076, 0.8027, 0.3076, 0.8047, 0.3057, 0.8047, 0.3057, 0.8027, 0.3584, 0.7109, 0.3447, 0.7109, 0.3447, 0.709, 0.3584, 0.709, 0.6162, 0.542, 0.6045, 0.5527, 0.6025, 0.5508, 0.6143, 0.54, 0.7129, 0.4727, 0.6992, 0.4727, 0.6992, 0.4746, 0.7129, 0.4746, 0.2148, 0.6074, 0.2041, 0.6191, 0.2061, 0.6211, 0.2168, 0.6104, 0.1631, 0.8057, 0.1631, 0.8027, 0.165, 0.8027, 0.165, 0.8057, 0.2393, 0.8027, 0.2393, 0.8057, 0.2412, 0.8057, 0.2412, 0.8027, 0.5947, 0.2656, 0.5947, 0.2715, 0.5898, 0.2715, 0.5898, 0.2656, 0.3193, 0.6895, 0.3057, 0.6895, 0.3057, 0.6914, 0.3193, 0.6914, 0.2393, 0.7139, 0.2393, 0.7197, 0.2441, 0.7197, 0.2441, 0.7139, 0.5215, 0.627, 0.5215, 0.6328, 0.5371, 0.6328, 0.5371, 0.627, 0.4971, 0.6387, 0.4805, 0.6387, 0.4805, 0.6445, 0.4971, 0.6445, 0.6211, 0.1865, 0.6367, 0.1865, 0.6367, 0.1914, 0.6211, 0.1914, 0.4424, 0.6289, 0.4424, 0.625, 0.4434, 0.624, 0.4434, 0.6299, 0.4424, 0.625, 0.4277, 0.625, 0.4268, 0.624, 0.4434, 0.624, 0.4277, 0.6289, 0.4424, 0.6289, 0.4434, 0.6299, 0.4268, 0.6299, 0.4277, 0.625, 0.4277, 0.6289, 0.4268, 0.6299, 0.4268, 0.624, 0.6807, 0.582, 0.6807, 0.5859, 0.667, 0.5859, 0.667, 0.582, 0.7578, 0.54, 0.7578, 0.5439, 0.7598, 0.5439, 0.7598, 0.54, 0.7578, 0.5859, 0.7578, 0.582, 0.7598, 0.582, 0.7598, 0.5859, 0.5215, 0.6855, 0.5352, 0.6855, 0.5352, 0.6875, 0.5215, 0.6875, 0.7734, 0.7344, 0.7734, 0.7383, 0.7744, 0.7383, 0.7744, 0.7344, 0.4805, 0.7881, 0.4805, 0.792, 0.4814, 0.792, 0.4814, 0.7881, 0.5889, 0.7686, 0.5889, 0.7725, 0.5869, 0.7725, 0.5869, 0.7686, 0.3467, 0.7881, 0.3467, 0.792, 0.3457, 0.792, 0.3457, 0.7881, 0.8262, 0.8232, 0.8271, 0.8232, 0.8271, 0.8223, 0.8262, 0.8223, 0.8271, 0.792, 0.8262, 0.792, 0.8262, 0.791, 0.8271, 0.791, 0.2041, 0.7676, 0.2041, 0.7715, 0.2051, 0.7715, 0.2051, 0.7676, 0.7959, 0.6631, 0.7959, 0.668, 0.7969, 0.668, 0.7969, 0.6631, 0.7666, 0.623, 0.7666, 0.627, 0.7656, 0.627, 0.7656, 0.623, 0.5889, 0.7969, 0.5889, 0.8008, 0.5869, 0.8008, 0.5869, 0.7969, 0.4102, 0.8311, 0.4111, 0.8311, 0.4111, 0.8301, 0.4102, 0.8301, 0.625, 0.8291, 0.624, 0.8291, 0.624, 0.8281, 0.625, 0.8281, 0.7695, 0.7021, 0.7695, 0.7061, 0.7705, 0.7061, 0.7705, 0.7021, 0.7988, 0.7344, 0.7988, 0.7383, 0.7998, 0.7383, 0.7998, 0.7344, 0.6875, 0.7676, 0.6875, 0.7715, 0.6865, 0.7715, 0.6865, 0.7676, 0.7764, 0.7939, 0.7764, 0.7979, 0.7754, 0.7979, 0.7754, 0.7939, 0.832, 0.2939, 0.833, 0.2939, 0.833, 0.293, 0.832, 0.293, 0.835, 0.3252, 0.834, 0.3252, 0.834, 0.3242, 0.835, 0.3242, 0.625, 0.7734, 0.625, 0.7773, 0.626, 0.7773, 0.626, 0.7734, 0.792, 0.4707, 0.792, 0.4746, 0.793, 0.4746, 0.793, 0.4707, 0.5635, 0.7686, 0.5635, 0.7725, 0.5615, 0.7725, 0.5615, 0.7686, 0.749, 0.791, 0.749, 0.7959, 0.748, 0.7959, 0.748, 0.791, 0.832, 0.2686, 0.833, 0.2686, 0.833, 0.2676, 0.832, 0.2676, 0.2402, 0.8311, 0.2393, 0.8311, 0.2393, 0.8301, 0.2402, 0.8301, 0.7646, 0.5, 0.7646, 0.5039, 0.7656, 0.5039, 0.7656, 0.5, 0.6865, 0.7959, 0.6865, 0.7998, 0.6875, 0.7998, 0.6875, 0.7959, 0.7715, 0.6631, 0.7715, 0.668, 0.7705, 0.668, 0.7705, 0.6631, 0.2051, 0.7959, 0.2051, 0.7998, 0.2041, 0.7998, 0.2041, 0.7959, 0.1631, 0.8311, 0.1641, 0.8311, 0.1641, 0.8301, 0.1631, 0.8301, 0.3066, 0.8301, 0.3057, 0.8301, 0.3057, 0.8291, 0.3066, 0.8291, 0.7754, 0.7646, 0.7754, 0.7695, 0.7764, 0.7695, 0.7764, 0.7646, 0.5615, 0.7969, 0.5615, 0.8008, 0.5635, 0.8008, 0.5635, 0.7969, 0.7676, 0.4707, 0.7676, 0.4746, 0.7666, 0.4746, 0.7666, 0.4707, 0.8018, 0.7646, 0.8018, 0.7695, 0.8008, 0.7695, 0.8008, 0.7646, 0.3848, 0.8311, 0.3857, 0.8311, 0.3857, 0.8301, 0.3848, 0.8301, 0.4502, 0.8359, 0.4492, 0.8359, 0.4492, 0.835, 0.4502, 0.835, 0.7334, 0.3506, 0.7334, 0.3584, 0.7344, 0.3584, 0.7344, 0.3506, 0.7314, 0.582, 0.7314, 0.5898, 0.7334, 0.5898, 0.7334, 0.582, 0.7344, 0.3838, 0.7344, 0.3916, 0.7334, 0.3916, 0.7334, 0.3838, 0.7305, 0.2275, 0.7305, 0.2354, 0.7285, 0.2354, 0.7285, 0.2275, 0.4805, 0.8174, 0.4824, 0.8174, 0.4824, 0.8164, 0.4805, 0.8164, 0.8115, 0.583, 0.8096, 0.583, 0.8096, 0.582, 0.8115, 0.582, 0.8076, 0.2266, 0.8105, 0.2266, 0.8105, 0.2275, 0.8076, 0.2275, 0.2695, 0.7666, 0.2725, 0.7666, 0.2725, 0.7646, 0.2695, 0.7646, 0.4492, 0.8105, 0.4521, 0.8105, 0.4521, 0.8096, 0.4492, 0.8096, 0.748, 0.7646, 0.751, 0.7646, 0.751, 0.7666, 0.748, 0.7666, 0.6523, 0.8145, 0.6523, 0.8125, 0.6514, 0.8125, 0.6514, 0.8145, 0.8184, 0.4707, 0.8184, 0.4727, 0.8174, 0.4727, 0.8174, 0.4707, 0.7793, 0.3242, 0.7822, 0.3242, 0.7822, 0.3252, 0.7793, 0.3252, 0.7588, 0.4141, 0.7617, 0.4141, 0.7617, 0.4121, 0.7588, 0.4121, 0.6426, 0.5146, 0.6455, 0.5146, 0.6455, 0.5137, 0.6426, 0.5137, 0.7588, 0.4385, 0.7617, 0.4385, 0.7617, 0.4404, 0.7588, 0.4404, 0.3467, 0.8193, 0.3467, 0.8174, 0.3457, 0.8174, 0.3457, 0.8193, 0.8174, 0.623, 0.8174, 0.625, 0.8164, 0.625, 0.8164, 0.623, 0.6514, 0.623, 0.6514, 0.6387, 0.6553, 0.6387, 0.6553, 0.623, 0.2695, 0.5723, 0.2695, 0.5879, 0.2861, 0.5879, 0.2861, 0.5723, 0.6572, 0.3506, 0.6572, 0.3672, 0.6533, 0.3672, 0.6533, 0.3506, 0.5947, 0.6797, 0.6084, 0.6797, 0.6084, 0.6816, 0.5947, 0.6816, 0.1631, 0.6533, 0.1787, 0.6533, 0.1787, 0.6494, 0.1631, 0.6494, 0.5781, 0.6553, 0.5625, 0.6553, 0.5625, 0.6514, 0.5781, 0.6514, 0.2051, 0.5684, 0.2051, 0.582, 0.2041, 0.583, 0.2041, 0.5674, 0.2188, 0.582, 0.2188, 0.5684, 0.2197, 0.5674, 0.2197, 0.583, 0.2188, 0.5684, 0.2051, 0.5684, 0.2041, 0.5674, 0.2197, 0.5674, 0.2051, 0.582, 0.2188, 0.582, 0.2197, 0.583, 0.2041, 0.583, 0.5938, 0.2275, 0.5938, 0.2412, 0.5801, 0.2412, 0.5801, 0.2275, 0.6924, 0.6777, 0.6924, 0.6641, 0.6943, 0.6641, 0.6943, 0.6777, 0.3594, 0.6826, 0.3457, 0.6826, 0.3457, 0.6846, 0.3594, 0.6846, 0.3848, 0.6826, 0.3848, 0.6973, 0.3867, 0.6973, 0.3867, 0.6826, 0.708, 0.3506, 0.708, 0.3652, 0.709, 0.3652, 0.709, 0.3506, 0.6816, 0.3506, 0.6816, 0.3652, 0.6836, 0.3652, 0.6836, 0.3506, 0.709, 0.3896, 0.709, 0.4033, 0.708, 0.4033, 0.708, 0.3896, 0.6836, 0.4326, 0.6836, 0.4463, 0.6816, 0.4463, 0.6816, 0.4326, 0.8096, 0.541, 0.8115, 0.541, 0.8115, 0.54, 0.8096, 0.54, 0.5625, 0.7432, 0.5684, 0.7432, 0.5684, 0.7441, 0.5625, 0.7441, 0.7178, 0.7344, 0.7236, 0.7344, 0.7236, 0.7363, 0.7178, 0.7363, 0.8125, 0.4424, 0.8125, 0.4404, 0.8115, 0.4404, 0.8115, 0.4424, 0.8125, 0.4121, 0.8125, 0.4141, 0.8115, 0.4141, 0.8115, 0.4121, 0.5947, 0.7432, 0.6006, 0.7432, 0.6006, 0.7441, 0.5947, 0.7441, 0.3457, 0.7373, 0.3516, 0.7373, 0.3516, 0.7354, 0.3457, 0.7354, 0.2041, 0.7432, 0.21, 0.7432, 0.21, 0.7422, 0.2041, 0.7422, 0.4805, 0.7354, 0.4863, 0.7354, 0.4863, 0.7373, 0.4805, 0.7373, 0.8115, 0.3809, 0.8115, 0.3789, 0.8105, 0.3789, 0.8105, 0.3809, 0.8115, 0.3506, 0.8115, 0.3525, 0.8105, 0.3525, 0.8105, 0.3506, 0.3867, 0.5068, 0.3867, 0.5605, 0.3896, 0.5605, 0.3896, 0.5068, 0.5488, 0.3818, 0.5488, 0.4355, 0.5518, 0.4355, 0.5518, 0.3818, 0.417, 0.5068, 0.417, 0.5605, 0.4141, 0.5605, 0.4141, 0.5068, 0.3545, 0.4932, 0.3545, 0.5469, 0.3516, 0.5469, 0.3516, 0.4932, 0.4492, 0.7568, 0.4521, 0.7568, 0.4521, 0.7539, 0.4492, 0.7539, 0.7578, 0.1895, 0.7549, 0.1895, 0.7549, 0.1865, 0.7578, 0.1865, 0.5527, 0.1865, 0.5527, 0.2402, 0.5557, 0.2402, 0.5557, 0.1865, 0.2695, 0.4932, 0.2695, 0.5469, 0.2725, 0.5469, 0.2725, 0.4932, 0.4443, 0.5068, 0.4443, 0.5605, 0.4414, 0.5605, 0.4414, 0.5068, 0.2998, 0.4932, 0.2998, 0.5469, 0.2969, 0.5469, 0.2969, 0.4932, 0.752, 0.2979, 0.7549, 0.2979, 0.7549, 0.2949, 0.752, 0.2949, 0.7549, 0.3252, 0.752, 0.3252, 0.752, 0.3223, 0.7549, 0.3223, 0.4658, 0.2734, 0.4609, 0.2773, 0.4023, 0.2773, 0.3975, 0.2734, 0.3867, 0.4502, 0.3916, 0.4541, 0.4502, 0.4541, 0.4561, 0.4502, 0.1689, 0.4893, 0.2275, 0.4893, 0.2275, 0.4922, 0.1689, 0.4922, 0.6777, 0.2275, 0.6777, 0.2393, 0.6729, 0.2393, 0.6729, 0.2275, 0.6289, 0.4277, 0.6289, 0.4404, 0.6172, 0.4404, 0.6172, 0.4277, 0.6709, 0.4727, 0.6709, 0.4844, 0.6758, 0.4844, 0.6758, 0.4727, 0.7275, 0.3076, 0.7275, 0.2998, 0.7256, 0.2998, 0.7256, 0.3076, 0.6826, 0.5098, 0.6709, 0.5098, 0.6709, 0.5146, 0.6826, 0.5146, 0.3174, 0.6143, 0.3174, 0.623, 0.3193, 0.625, 0.3193, 0.6123, 0.3096, 0.623, 0.3096, 0.6143, 0.3076, 0.6123, 0.3076, 0.625, 0.3096, 0.6143, 0.3174, 0.6143, 0.3193, 0.6123, 0.3076, 0.6123, 0.3174, 0.623, 0.3096, 0.623, 0.3076, 0.625, 0.3193, 0.625, 0.27, 0.6792, 0.27, 0.687, 0.2778, 0.687, 0.2778, 0.6792, 0.7305, 0.1865, 0.7305, 0.1943, 0.7285, 0.1943, 0.7285, 0.1865, 0.6592, 0.7324, 0.6514, 0.7324, 0.6514, 0.7305, 0.6592, 0.7305, 0.165, 0.707, 0.165, 0.7207, 0.1631, 0.7207, 0.1631, 0.707, 0.6133, 0.5859, 0.6025, 0.5986, 0.6006, 0.5967, 0.6113, 0.584, 0.5947, 0.7051, 0.5947, 0.7188, 0.5967, 0.7188, 0.5967, 0.7051, 0.4366, 0.586, 0.4248, 0.5977, 0.4268, 0.5996, 0.4385, 0.5879, 0.3867, 0.8037, 0.3838, 0.8037, 0.3838, 0.8057, 0.3867, 0.8057, 0.6211, 0.7051, 0.6211, 0.7188, 0.623, 0.7188, 0.623, 0.7051, 0.5215, 0.5908, 0.5322, 0.6025, 0.5342, 0.6006, 0.5234, 0.5889, 0.2441, 0.6064, 0.2441, 0.6211, 0.2412, 0.6211, 0.2412, 0.6064, 0.4824, 0.6006, 0.4941, 0.6123, 0.4922, 0.6143, 0.4805, 0.6025, 0.4111, 0.8057, 0.4141, 0.8057, 0.4141, 0.8037, 0.4111, 0.8037, 0.3057, 0.7168, 0.3057, 0.7227, 0.3105, 0.7227, 0.3105, 0.7168, 0.5674, 0.7119, 0.5674, 0.7188, 0.5625, 0.7188, 0.5625, 0.7119, 0.4023, 0.624, 0.4023, 0.6299, 0.3867, 0.6299, 0.3867, 0.624, 0.3467, 0.6289, 0.3467, 0.625, 0.3457, 0.624, 0.3457, 0.6299, 0.3467, 0.625, 0.3604, 0.625, 0.3613, 0.624, 0.3457, 0.624, 0.3604, 0.6289, 0.3467, 0.6289, 0.3457, 0.6299, 0.3613, 0.6299, 0.3604, 0.625, 0.3604, 0.6289, 0.3613, 0.6299, 0.3613, 0.624, 0.2041, 0.6748, 0.2041, 0.6787, 0.2178, 0.6787, 0.2178, 0.6748, 0.7607, 0.3838, 0.7607, 0.3877, 0.7588, 0.3877, 0.7588, 0.3838, 0.7607, 0.3545, 0.7607, 0.3506, 0.7588, 0.3506, 0.7588, 0.3545, 0.7959, 0.7021, 0.7959, 0.7061, 0.7949, 0.7061, 0.7949, 0.7021, 0.5225, 0.792, 0.5225, 0.7959, 0.5215, 0.7959, 0.5215, 0.792, 0.2695, 0.791, 0.2695, 0.7949, 0.2705, 0.7949, 0.2705, 0.791, 0.791, 0.623, 0.791, 0.627, 0.792, 0.627, 0.792, 0.623, 0.791, 0.5, 0.791, 0.5039, 0.79, 0.5039, 0.79, 0.5, 0.7188, 0.7871, 0.7188, 0.791, 0.7178, 0.791, 0.7178, 0.7871, 0.4492, 0.7812, 0.4492, 0.7852, 0.4502, 0.7852, 0.4502, 0.7812, 0.3057, 0.7744, 0.3057, 0.7783, 0.3066, 0.7783, 0.3066, 0.7744, 0.1641, 0.7744, 0.1641, 0.7783, 0.1631, 0.7783, 0.1631, 0.7744, 0.2402, 0.7744, 0.2402, 0.7783, 0.2393, 0.7783, 0.2393, 0.7744, 0.3848, 0.7754, 0.3848, 0.7793, 0.3857, 0.7793, 0.3857, 0.7754, 0.4121, 0.7754, 0.4121, 0.7793, 0.4131, 0.7793, 0.4131, 0.7754, 0.7803, 0.2676, 0.7803, 0.2715, 0.7793, 0.2715, 0.7793, 0.2676, 0.7803, 0.2959, 0.7803, 0.2998, 0.7793, 0.2998, 0.7793, 0.2959, 0.7822, 0.1865, 0.7822, 0.1904, 0.7832, 0.1904, 0.7832, 0.1865, 0.7822, 0.2266, 0.7822, 0.2314, 0.7832, 0.2314, 0.7832, 0.2266, 0.8018, 0.7939, 0.8018, 0.7979, 0.8008, 0.7979, 0.8008, 0.7939, 0.7852, 0.54, 0.7852, 0.5439, 0.7842, 0.5439, 0.7842, 0.54, 0.7842, 0.582, 0.7842, 0.5859, 0.7852, 0.5859, 0.7852, 0.582, 0.7852, 0.3506, 0.7852, 0.3545, 0.7861, 0.3545, 0.7861, 0.3506, 0.7861, 0.3789, 0.7861, 0.3828, 0.7852, 0.3828, 0.7852, 0.3789, 0.6523, 0.7842, 0.6523, 0.7881, 0.6514, 0.7881, 0.6514, 0.7842, 0.7861, 0.4121, 0.7861, 0.416, 0.7871, 0.416, 0.7871, 0.4121, 0.7861, 0.4404, 0.7861, 0.4443, 0.7871, 0.4443, 0.7871, 0.4404, 0.7344, 0.416, 0.7344, 0.4238, 0.7334, 0.4238, 0.7334, 0.416, 0.4512, 0.7217, 0.4512, 0.7295, 0.4492, 0.7295, 0.4492, 0.7217, 0.7324, 0.54, 0.7324, 0.5479, 0.7334, 0.5479, 0.7334, 0.54, 0.7256, 0.2676, 0.7256, 0.2754, 0.7275, 0.2754, 0.7275, 0.2676, 0.7197, 0.8154, 0.7178, 0.8154, 0.7178, 0.8164, 0.7197, 0.8164, 0.8105, 0.1875, 0.8076, 0.1875, 0.8076, 0.1865, 0.8105, 0.1865, 0.5244, 0.7676, 0.5215, 0.7676, 0.5215, 0.7646, 0.5244, 0.7646, 0.8076, 0.293, 0.8047, 0.293, 0.8047, 0.2939, 0.8076, 0.2939, 0.7207, 0.7607, 0.7178, 0.7607, 0.7178, 0.7627, 0.7207, 0.7627, 0.8154, 0.502, 0.8154, 0.5, 0.8164, 0.5, 0.8164, 0.502, 0.748, 0.8203, 0.748, 0.8223, 0.749, 0.8223, 0.749, 0.8203, 0.8076, 0.2686, 0.8047, 0.2686, 0.8047, 0.2676, 0.8076, 0.2676, 0.3486, 0.7637, 0.3457, 0.7637, 0.3457, 0.7617, 0.3486, 0.7617, 0.8096, 0.3242, 0.8066, 0.3242, 0.8066, 0.3252, 0.8096, 0.3252, 0.4834, 0.7617, 0.4805, 0.7617, 0.4805, 0.7637, 0.4834, 0.7637, 0.8203, 0.7041, 0.8203, 0.7021, 0.8213, 0.7021, 0.8213, 0.7041, 0.2695, 0.8193, 0.2695, 0.8213, 0.2705, 0.8213, 0.2705, 0.8193, 0.2324, 0.4922, 0.2275, 0.4922, 0.2275, 0.4893, 0.2324, 0.4893, 0.1631, 0.4893, 0.1689, 0.4893, 0.1689, 0.4922, 0.1631, 0.4922, 0.1631, 0.4893, 0.1631, 0.4922, 0.2324, 0.4922, 0.2324, 0.4893, 0.6855, 0.2695, 0.6855, 0.2676, 0.6992, 0.2676, 0.6992, 0.2695, 0.2041, 0.6504, 0.2197, 0.6504, 0.2197, 0.6455, 0.2041, 0.6455, 0.6484, 0.2275, 0.6484, 0.2432, 0.6445, 0.2432, 0.6445, 0.2275, 0.5762, 0.3506, 0.5762, 0.3672, 0.5928, 0.3672, 0.5928, 0.3506, 0.6416, 0.2998, 0.6416, 0.3164, 0.6455, 0.3164, 0.6455, 0.2998, 0.7012, 0.2998, 0.7012, 0.3145, 0.6992, 0.3145, 0.6992, 0.2998, 0.6387, 0.582, 0.6387, 0.5986, 0.6426, 0.5986, 0.6426, 0.582, 0.6406, 0.5557, 0.6406, 0.54, 0.6445, 0.54, 0.6445, 0.5557, 0.5771, 0.4336, 0.5771, 0.4473, 0.5762, 0.4482, 0.5762, 0.4326, 0.5908, 0.4473, 0.5908, 0.4336, 0.5918, 0.4326, 0.5918, 0.4482, 0.5908, 0.4336, 0.5771, 0.4336, 0.5762, 0.4326, 0.592, 0.4326, 0.5771, 0.4473, 0.5908, 0.4473, 0.592, 0.4482, 0.5762, 0.4482, 0.5762, 0.584, 0.5762, 0.5977, 0.5625, 0.5977, 0.5625, 0.584, 0.6836, 0.4053, 0.6836, 0.3916, 0.6816, 0.3916, 0.6816, 0.4053, 0.7041, 0.2002, 0.7041, 0.1865, 0.7021, 0.1865, 0.7021, 0.2002, 0.2441, 0.6748, 0.2441, 0.6895, 0.2422, 0.6895, 0.2422, 0.6748, 0.2051, 0.7041, 0.2051, 0.7178, 0.2041, 0.7178, 0.2041, 0.7041, 0.4805, 0.6973, 0.4805, 0.7109, 0.4824, 0.7109, 0.4824, 0.6973, 0.6924, 0.7021, 0.6924, 0.7158, 0.6934, 0.7158, 0.6934, 0.7021, 0.708, 0.54, 0.708, 0.5537, 0.7061, 0.5537, 0.7061, 0.54, 0.8242, 0.7344, 0.8242, 0.7363, 0.8252, 0.7363, 0.8252, 0.7344, 0.2402, 0.7441, 0.2402, 0.75, 0.2393, 0.75, 0.2393, 0.7441, 0.7344, 0.623, 0.7402, 0.623, 0.7402, 0.625, 0.7344, 0.625, 0.8262, 0.7666, 0.8262, 0.7646, 0.8271, 0.7646, 0.8271, 0.7666, 0.2041, 0.8242, 0.2041, 0.8262, 0.2051, 0.8262, 0.2051, 0.8242, 0.749, 0.7344, 0.749, 0.7402, 0.748, 0.7402, 0.748, 0.7344, 0.7334, 0.502, 0.7393, 0.502, 0.7393, 0.5, 0.7334, 0.5, 0.1631, 0.7441, 0.1631, 0.75, 0.1641, 0.75, 0.1641, 0.7441, 0.2695, 0.7383, 0.2754, 0.7383, 0.2754, 0.7402, 0.2695, 0.7402, 0.5615, 0.8271, 0.5615, 0.8252, 0.5635, 0.8252, 0.5635, 0.8271, 0.5869, 0.8252, 0.5869, 0.8271, 0.5889, 0.8271, 0.5889, 0.8252, 0.6426, 0.4727, 0.6426, 0.4883, 0.6465, 0.4883, 0.6465, 0.4727, 0.5928, 0.3916, 0.5928, 0.4072, 0.5762, 0.4072, 0.5762, 0.3916, 0.6572, 0.3916, 0.6572, 0.4072, 0.6533, 0.4072, 0.6533, 0.3916, 0.6514, 0.7061, 0.6514, 0.6924, 0.6533, 0.6924, 0.6533, 0.7061, 0.6572, 0.4482, 0.6572, 0.4326, 0.6533, 0.4326, 0.6533, 0.4482, 0.3193, 0.6494, 0.3193, 0.665, 0.3154, 0.665, 0.3154, 0.6494, 0.3252, 0.5732, 0.3252, 0.5869, 0.3262, 0.5879, 0.3262, 0.5723, 0.3115, 0.5869, 0.3115, 0.5732, 0.3105, 0.5723, 0.3105, 0.5879, 0.3115, 0.5732, 0.3252, 0.5732, 0.3262, 0.5723, 0.3105, 0.5723, 0.3252, 0.5869, 0.3115, 0.5869, 0.3105, 0.5879, 0.3262, 0.5879, 0.3867, 0.585, 0.3867, 0.5986, 0.4004, 0.5986, 0.4004, 0.585, 0.4375, 0.6973, 0.4375, 0.6826, 0.4395, 0.6826, 0.4395, 0.6973, 0.707, 0.5, 0.707, 0.5137, 0.709, 0.5137, 0.709, 0.5, 0.4111, 0.6826, 0.4111, 0.6973, 0.4131, 0.6973, 0.4131, 0.6826, 0.709, 0.623, 0.709, 0.6367, 0.71, 0.6367, 0.71, 0.623, 0.707, 0.582, 0.707, 0.5967, 0.7051, 0.5967, 0.7051, 0.582, 0.709, 0.4277, 0.709, 0.4424, 0.708, 0.4424, 0.708, 0.4277, 0.7021, 0.2275, 0.7021, 0.2412, 0.7041, 0.2412, 0.7041, 0.2275, 0.8018, 0.8242, 0.8018, 0.8223, 0.8008, 0.8223, 0.8008, 0.8242, 0.7451, 0.6699, 0.7451, 0.6631, 0.7461, 0.6631, 0.7461, 0.6699, 0.7422, 0.4727, 0.7363, 0.4727, 0.7363, 0.4746, 0.7422, 0.4746, 0.6875, 0.8262, 0.6875, 0.8242, 0.6865, 0.8242, 0.6865, 0.8262, 0.5225, 0.8203, 0.5225, 0.8223, 0.5215, 0.8223, 0.5215, 0.8203, 0.625, 0.749, 0.625, 0.7432, 0.626, 0.7432, 0.626, 0.749, 0.6934, 0.7422, 0.6865, 0.7422, 0.6865, 0.7402, 0.6934, 0.7402, 0.7451, 0.708, 0.7451, 0.7021, 0.7441, 0.7021, 0.7441, 0.708, 0.5273, 0.7383, 0.5215, 0.7383, 0.5215, 0.7402, 0.5273, 0.7402, 0.8223, 0.665, 0.8223, 0.6631, 0.8213, 0.6631, 0.8213, 0.665, 0.7764, 0.8223, 0.7764, 0.8242, 0.7754, 0.8242, 0.7754, 0.8223, 0.4229, 0.502, 0.4229, 0.5029, 0.4287, 0.5029, 0.4287, 0.502, 0.4238, 0.4961, 0.4229, 0.4961, 0.4229, 0.502, 0.4238, 0.502, 0.4922, 0.1553, 0.5078, 0.1553, 0.5078, 0.1602, 0.4922, 0.1602, 0.5039, 0.1279, 0.5039, 0.126, 0.4961, 0.126, 0.4961, 0.1279])
me_x.materials.append(mat_x)
me_x.use_paint_bone_selection = False
me_x.use_paint_mask = True
me_x.update()
me_001 = bpy.data.meshes.new('立方体.001')
me_001.from_pydata([(-1.188, -0.01562, -1.266), (-1.0, -0.01562, -1.453), (-1.0, -0.01562, 0.3594), (-1.188, -0.01562, 0.1719), (-1.0, 0.1094, -1.453), (-1.188, 0.1094, -1.266), (-1.188, 0.1094, 0.1719), (-1.0, 0.1094, 0.3594), (0.8125, -0.01562, -1.453), (1.0, -0.01562, -1.266), (1.0, -0.01562, 0.1719), (0.8125, -0.01562, 0.3594), (1.0, 0.1094, -1.266), (0.8125, 0.1094, -1.453), (0.8125, 0.1094, 0.3594), (1.0, 0.1094, 0.1719), (-0.6875, -0.07812, 0.2969), (-0.6875, -0.07812, 0.5469), (-0.6875, -0.01562, 0.2969), (-0.6875, -0.01562, 0.5469), (-0.625, -0.07812, 0.2969), (-0.625, -0.07812, 0.5469), (-0.625, -0.01562, 0.2969), (-0.625, -0.01562, 0.5469), (0.4375, -0.07812, 0.2969), (0.4375, -0.07812, 0.5469), (0.4375, -0.01562, 0.2969), (0.4375, -0.01562, 0.5469), (0.5, -0.07812, 0.2969), (0.5, -0.07812, 0.5469), (0.5, -0.01562, 0.2969), (0.5, -0.01562, 0.5469)], [], [(8, 9, 10, 11, 2, 3, 0, 1), (12, 15, 10, 9), (14, 7, 2, 11), (0, 3, 6, 5), (4, 5, 6, 7, 14, 15, 12, 13), (4, 1, 0, 5), (2, 7, 6, 3), (8, 13, 12, 9), (14, 11, 10, 15), (4, 13, 8, 1), (16, 17, 19, 18), (18, 19, 23, 22), (22, 23, 21, 20), (20, 21, 17, 16), (18, 22, 20, 16), (23, 19, 17, 21), (24, 25, 27, 26), (26, 27, 31, 30), (30, 31, 29, 28), (28, 29, 25, 24), (26, 30, 28, 24), (31, 27, 25, 29)])
_uv = me_001.uv_layers.new(name='UV 贴图')
_uv.uv.foreach_set('vector', [0.3984, 0.4766, 0.4219, 0.5, 0.4219, 0.6797, 0.3984, 0.7031, 0.1719, 0.7031, 0.1484, 0.6797, 0.1484, 0.5, 0.1719, 0.4766, 0.4766, 0.2344, 0.4766, 0.4219, 0.4609, 0.4219, 0.4609, 0.2344, 0.4062, 0.7344, 0.1719, 0.7344, 0.1719, 0.7188, 0.4062, 0.7188, 0.4375, 0.2344, 0.4375, 0.4219, 0.4531, 0.4219, 0.4531, 0.2344, 0.1719, 0.2344, 0.1484, 0.2578, 0.1484, 0.4453, 0.1719, 0.4688, 0.4062, 0.4688, 0.4297, 0.4453, 0.4297, 0.2578, 0.4062, 0.2344, 0.1719, 0.7578, 0.1719, 0.7422, 0.1406, 0.7422, 0.1406, 0.7578, 0.1719, 0.7188, 0.1719, 0.7344, 0.1406, 0.7344, 0.1406, 0.7188, 0.4062, 0.7422, 0.4062, 0.7578, 0.4297, 0.7578, 0.4297, 0.7422, 0.4062, 0.7344, 0.4062, 0.7188, 0.4297, 0.7188, 0.4297, 0.7344, 0.1719, 0.7578, 0.4062, 0.7578, 0.4062, 0.7422, 0.1719, 0.7422, 0.4375, 0.4297, 0.4375, 0.4609, 0.4453, 0.4609, 0.4453, 0.4297, 0.4531, 0.4766, 0.4531, 0.5078, 0.4609, 0.5078, 0.4609, 0.4766, 0.4609, 0.4297, 0.4609, 0.4609, 0.4531, 0.4609, 0.4531, 0.4297, 0.4609, 0.5156, 0.4609, 0.5469, 0.4531, 0.5469, 0.4531, 0.5156, 0.4375, 0.5625, 0.4453, 0.5625, 0.4453, 0.5547, 0.4375, 0.5547, 0.4609, 0.5625, 0.4531, 0.5625, 0.4531, 0.5547, 0.4609, 0.5547, 0.4375, 0.5156, 0.4375, 0.5469, 0.4453, 0.5469, 0.4453, 0.5156, 0.4688, 0.4297, 0.4688, 0.4609, 0.4766, 0.4609, 0.4766, 0.4297, 0.4453, 0.4766, 0.4453, 0.5078, 0.4375, 0.5078, 0.4375, 0.4766, 0.4766, 0.4766, 0.4766, 0.5078, 0.4688, 0.5078, 0.4688, 0.4766, 0.4688, 0.5391, 0.4766, 0.5391, 0.4766, 0.5312, 0.4688, 0.5312, 0.4766, 0.5234, 0.4688, 0.5234, 0.4688, 0.5156, 0.4766, 0.5156])
me_001.materials.append(mat_001)
me_001.update()
me_002 = bpy.data.meshes.new('立方体.002')
me_002.from_pydata([(-0.75, -2.125, -0.375), (-0.75, -2.125, 0.625), (-0.75, -2.062, -0.375), (-0.75, -2.062, 0.625), (0.75, -2.125, -0.375), (0.75, -2.125, 0.625), (0.75, -2.062, -0.375), (0.75, -2.062, 0.625), (-0.5, -2.125, 0.5625), (-0.5, -2.125, 0.75), (-0.5, -2.062, 0.5625), (-0.5, -2.062, 0.75), (-0.4375, -2.125, 0.5625), (-0.4375, -2.125, 0.75), (-0.4375, -2.062, 0.5625), (-0.4375, -2.062, 0.75), (0.4375, -2.125, 0.5625), (0.4375, -2.125, 0.75), (0.4375, -2.062, 0.5625), (0.4375, -2.062, 0.75), (0.5, -2.125, 0.5625), (0.5, -2.125, 0.75), (0.5, -2.062, 0.5625), (0.5, -2.062, 0.75)], [], [(0, 1, 3, 2), (2, 3, 7, 6), (6, 7, 5, 4), (4, 5, 1, 0), (2, 6, 4, 0), (7, 3, 1, 5), (8, 9, 11, 10), (10, 11, 15, 14), (14, 15, 13, 12), (12, 13, 9, 8), (10, 14, 12, 8), (15, 11, 9, 13), (16, 17, 19, 18), (18, 19, 23, 22), (22, 23, 21, 20), (20, 21, 17, 16), (18, 22, 20, 16), (23, 19, 17, 21)])
_uv = me_002.uv_layers.new(name='UV 贴图')
_uv.uv.foreach_set('vector', [0.5938, 0.2188, 0.5938, 0.4688, 0.6094, 0.4688, 0.6094, 0.2188, 0.1719, 0.2188, 0.1719, 0.4688, 0.5469, 0.4688, 0.5469, 0.2188, 0.5781, 0.2188, 0.5781, 0.4688, 0.5625, 0.4688, 0.5625, 0.2188, 0.5469, 0.4844, 0.5469, 0.7344, 0.1719, 0.7344, 0.1719, 0.4844, 0.1719, 0.7656, 0.5469, 0.7656, 0.5469, 0.75, 0.1719, 0.75, 0.5469, 0.7812, 0.1719, 0.7812, 0.1719, 0.7656, 0.5469, 0.7656, 0.625, 0.2656, 0.625, 0.3125, 0.6406, 0.3125, 0.6406, 0.2656, 0.5625, 0.5312, 0.5625, 0.5781, 0.5781, 0.5781, 0.5781, 0.5312, 0.6406, 0.2188, 0.6406, 0.2656, 0.625, 0.2656, 0.625, 0.2188, 0.6094, 0.4844, 0.6094, 0.5312, 0.5938, 0.5312, 0.5938, 0.4844, 0.625, 0.375, 0.6406, 0.375, 0.6406, 0.3594, 0.625, 0.3594, 0.5781, 0.6719, 0.5625, 0.6719, 0.5625, 0.6562, 0.5781, 0.6562, 0.5938, 0.5938, 0.5938, 0.6406, 0.6094, 0.6406, 0.6094, 0.5938, 0.5625, 0.5938, 0.5625, 0.6406, 0.5781, 0.6406, 0.5781, 0.5938, 0.6094, 0.5312, 0.6094, 0.5781, 0.5938, 0.5781, 0.5938, 0.5312, 0.5781, 0.4844, 0.5781, 0.5312, 0.5625, 0.5312, 0.5625, 0.4844, 0.5938, 0.6719, 0.6094, 0.6719, 0.6094, 0.6562, 0.5938, 0.6562, 0.6406, 0.3438, 0.625, 0.3438, 0.625, 0.3281, 0.6406, 0.3281])
me_002.materials.append(mat_002)
me_002.use_paint_bone_selection = False
me_002.use_paint_mask = True
me_002.update()

# ---- objects
ob_x = bpy.data.objects.new('立方体', me_x)
ob_001 = bpy.data.objects.new('立方体.001', me_001)
ob_002 = bpy.data.objects.new('立方体.002', me_002)

# ---- transforms, parenting, visibility, modifiers, constraints
ob_x.location = (0.0, 0.0, 0.0)
ob_001.location = (0.0, -2.172, 3.328)
ob_002.location = (0.0, -0.0625, 1.125)

# ---- collection membership
col_collection.objects.link(ob_x)
col_collection.objects.link(ob_001)
col_collection.objects.link(ob_002)

# ---- scene / render settings (as saved in the file)
scene.frame_start = 1; scene.frame_end = 250; scene.frame_set(67)
scene.render.engine = 'BLENDER_EEVEE_NEXT'
scene.cycles.sampling_pattern = 'TABULATED_SOBOL'
scene.cycles.use_light_tree = False
scene.view_settings.view_transform = 'Filmic'
bpy.context.view_layer.update()

# ---- added for rendering (the .blend has no active camera): camera
cam_auto = bpy.data.cameras.new('AutoCamera')
cam_auto.lens = 50.0
cam_auto.sensor_width = 36.0
cam_auto.clip_end = 1000.0
ob_auto_camera = bpy.data.objects.new('AutoCamera', cam_auto)
scene.collection.objects.link(ob_auto_camera)
ob_auto_camera.location = (8.71948, -10.7384, 9.66934)
ob_auto_camera.rotation_euler = (1.09748, -7.21219e-08, 0.694738)
scene.camera = ob_auto_camera
bpy.context.view_layer.update()
